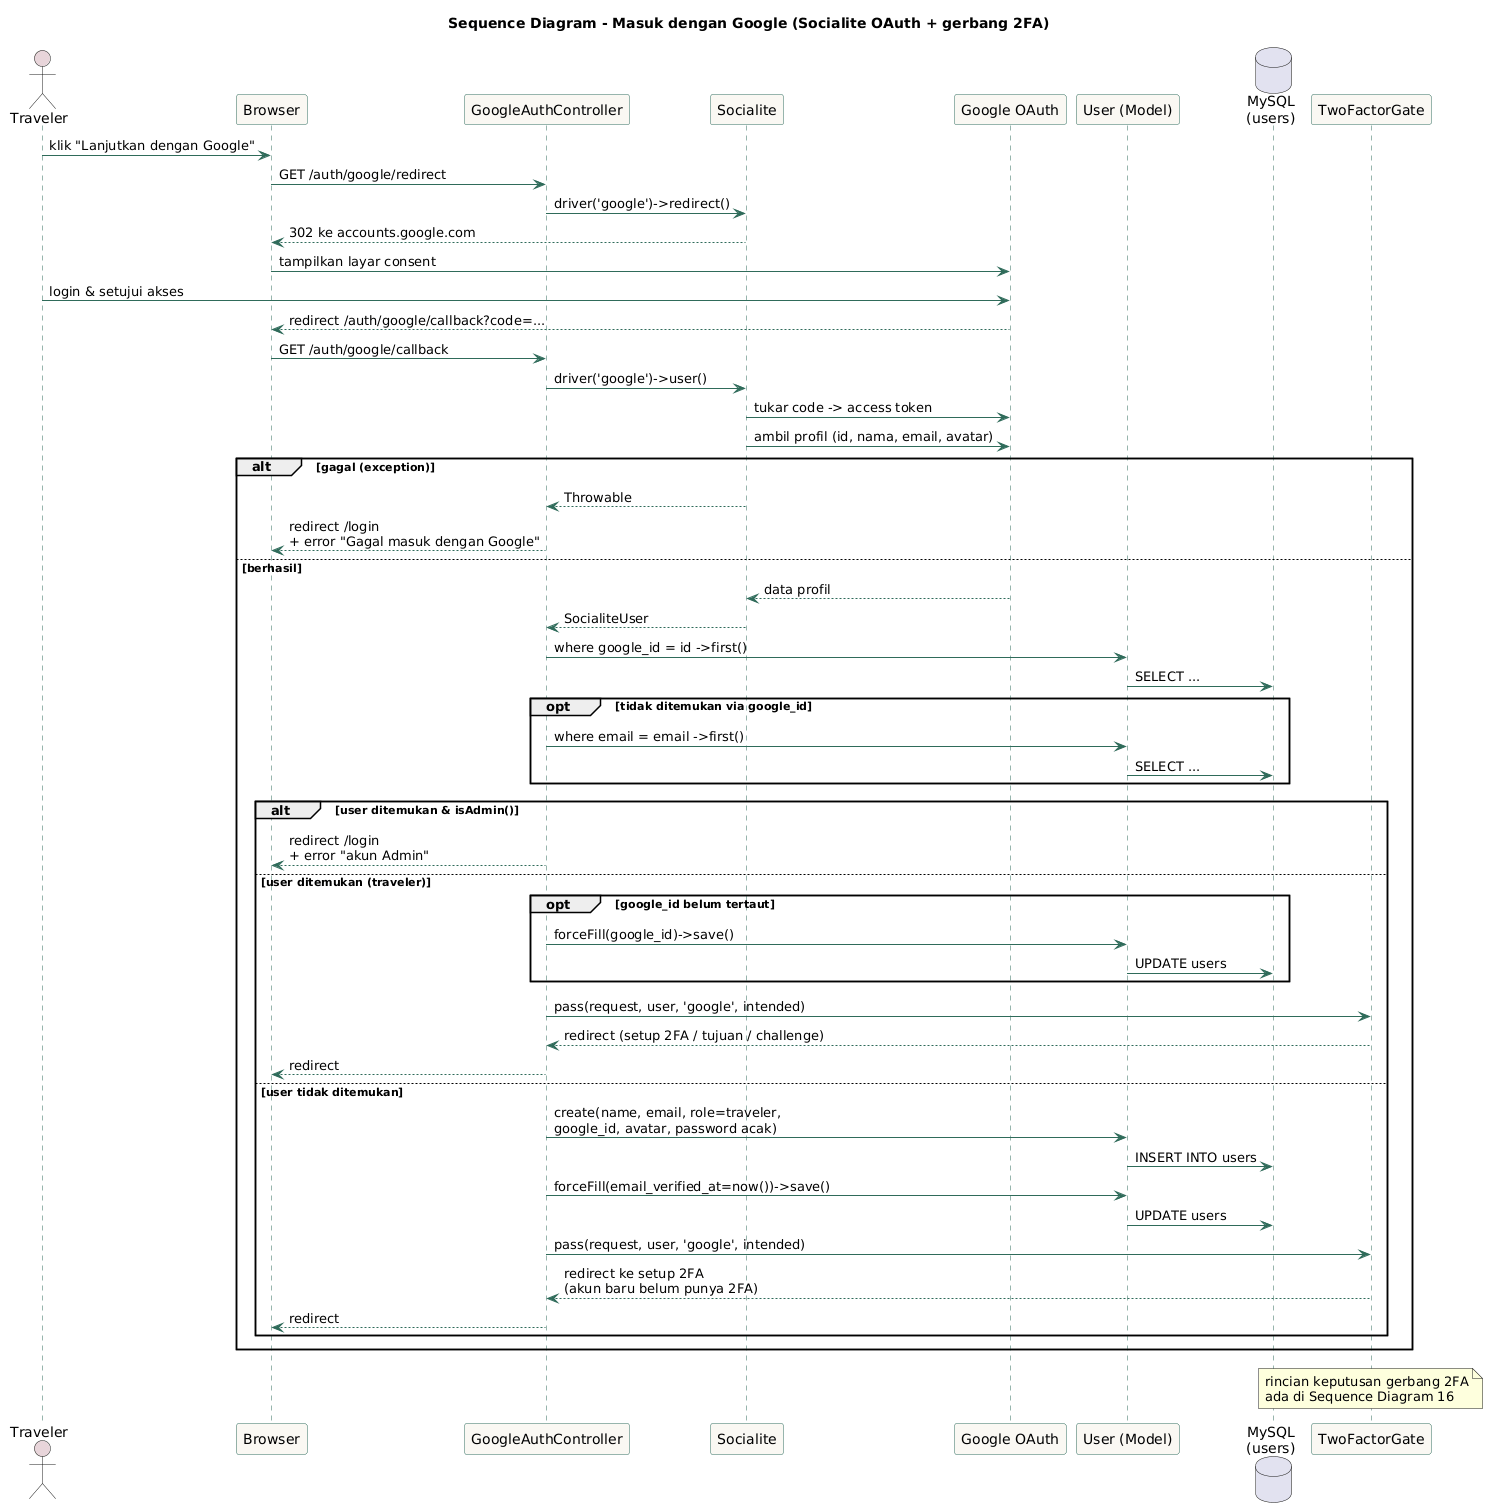

The diagram above was rendered by PlantUML. Its source (embedded in the PNG):
@startuml
title Sequence Diagram - Masuk dengan Google (Socialite OAuth + gerbang 2FA)

skinparam sequence {
  ArrowColor #2F6B5A
  LifeLineBorderColor #2F6B5A
  ParticipantBorderColor #2F6B5A
  ParticipantBackgroundColor #FAF8F3
  ActorBackgroundColor #E8D5DA
}

actor Traveler
participant "Browser" as Browser
participant "GoogleAuthController" as Ctrl
participant "Socialite" as Socialite
participant "Google OAuth" as Google
participant "User (Model)" as UserModel
database "MySQL\n(users)" as DB
participant "TwoFactorGate" as Gate

Traveler -> Browser : klik "Lanjutkan dengan Google"
Browser -> Ctrl : GET /auth/google/redirect
Ctrl -> Socialite : driver('google')->redirect()
Socialite --> Browser : 302 ke accounts.google.com
Browser -> Google : tampilkan layar consent
Traveler -> Google : login & setujui akses
Google --> Browser : redirect /auth/google/callback?code=...

Browser -> Ctrl : GET /auth/google/callback
Ctrl -> Socialite : driver('google')->user()
Socialite -> Google : tukar code -> access token
Socialite -> Google : ambil profil (id, nama, email, avatar)

alt gagal (exception)
  Socialite --> Ctrl : Throwable
  Ctrl --> Browser : redirect /login\n+ error "Gagal masuk dengan Google"
else berhasil
  Google --> Socialite : data profil
  Socialite --> Ctrl : SocialiteUser

  Ctrl -> UserModel : where google_id = id ->first()
  UserModel -> DB : SELECT ...
  opt tidak ditemukan via google_id
    Ctrl -> UserModel : where email = email ->first()
    UserModel -> DB : SELECT ...
  end

  alt user ditemukan & isAdmin()
    Ctrl --> Browser : redirect /login\n+ error "akun Admin"
  else user ditemukan (traveler)
    opt google_id belum tertaut
      Ctrl -> UserModel : forceFill(google_id)->save()
      UserModel -> DB : UPDATE users
    end
    Ctrl -> Gate : pass(request, user, 'google', intended)
    Gate --> Ctrl : redirect (setup 2FA / tujuan / challenge)
    Ctrl --> Browser : redirect
  else user tidak ditemukan
    Ctrl -> UserModel : create(name, email, role=traveler,\ngoogle_id, avatar, password acak)
    UserModel -> DB : INSERT INTO users
    Ctrl -> UserModel : forceFill(email_verified_at=now())->save()
    UserModel -> DB : UPDATE users
    Ctrl -> Gate : pass(request, user, 'google', intended)
    Gate --> Ctrl : redirect ke setup 2FA\n(akun baru belum punya 2FA)
    Ctrl --> Browser : redirect
  end
end

note over Gate : rincian keputusan gerbang 2FA\nada di Sequence Diagram 16
@enduml